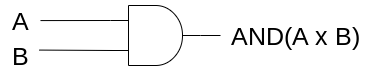

The diagram above was exported from draw.io. Its source (the exported page's mxGraphModel, read from the mxfile embedded in the PNG):
<mxGraphModel dx="606" dy="563" grid="1" gridSize="10" guides="1" tooltips="1" connect="1" arrows="1" fold="1" page="1" pageScale="1" pageWidth="827" pageHeight="1169" math="0" shadow="0">
  <root>
    <mxCell id="0" />
    <mxCell id="1" parent="0" />
    <mxCell id="7" style="edgeStyle=none;html=1;exitX=1;exitY=0.5;exitDx=0;exitDy=0;exitPerimeter=0;endArrow=none;endFill=0;" edge="1" parent="1" source="2" target="3">
      <mxGeometry relative="1" as="geometry" />
    </mxCell>
    <mxCell id="8" style="edgeStyle=none;html=1;exitX=0;exitY=0.25;exitDx=0;exitDy=0;exitPerimeter=0;endArrow=none;endFill=0;entryX=1.125;entryY=0.502;entryDx=0;entryDy=0;entryPerimeter=0;" edge="1" parent="1" source="2">
      <mxGeometry relative="1" as="geometry">
        <mxPoint x="205" y="115" as="sourcePoint" />
        <mxPoint x="140" y="115.08000000000004" as="targetPoint" />
      </mxGeometry>
    </mxCell>
    <mxCell id="9" style="edgeStyle=none;html=1;exitX=0;exitY=0.75;exitDx=0;exitDy=0;exitPerimeter=0;entryX=1.021;entryY=0.319;entryDx=0;entryDy=0;entryPerimeter=0;endArrow=none;endFill=0;" edge="1" parent="1">
      <mxGeometry relative="1" as="geometry">
        <mxPoint x="213" y="145" as="sourcePoint" />
        <mxPoint x="138.63" y="144.57000000000005" as="targetPoint" />
      </mxGeometry>
    </mxCell>
    <mxCell id="2" value="" style="verticalLabelPosition=bottom;shadow=0;dashed=0;align=center;html=1;verticalAlign=top;shape=mxgraph.electrical.logic_gates.logic_gate;operation=and;" vertex="1" parent="1">
      <mxGeometry x="210" y="100" width="90" height="60" as="geometry" />
    </mxCell>
    <mxCell id="3" value="&lt;font style=&quot;font-size: 25px;&quot;&gt;AND(A x B)&lt;/font&gt;" style="text;html=1;align=center;verticalAlign=middle;resizable=0;points=[];autosize=1;strokeColor=none;fillColor=none;" vertex="1" parent="1">
      <mxGeometry x="320" y="110" width="150" height="40" as="geometry" />
    </mxCell>
    <mxCell id="4" value="&lt;font style=&quot;font-size: 25px;&quot;&gt;A&lt;/font&gt;" style="text;html=1;align=center;verticalAlign=middle;resizable=0;points=[];autosize=1;strokeColor=none;fillColor=none;" vertex="1" parent="1">
      <mxGeometry x="100" y="95" width="40" height="40" as="geometry" />
    </mxCell>
    <mxCell id="5" value="&lt;font style=&quot;font-size: 25px;&quot;&gt;B&lt;/font&gt;" style="text;html=1;align=center;verticalAlign=middle;resizable=0;points=[];autosize=1;strokeColor=none;fillColor=none;" vertex="1" parent="1">
      <mxGeometry x="100" y="130" width="40" height="40" as="geometry" />
    </mxCell>
  </root>
</mxGraphModel>